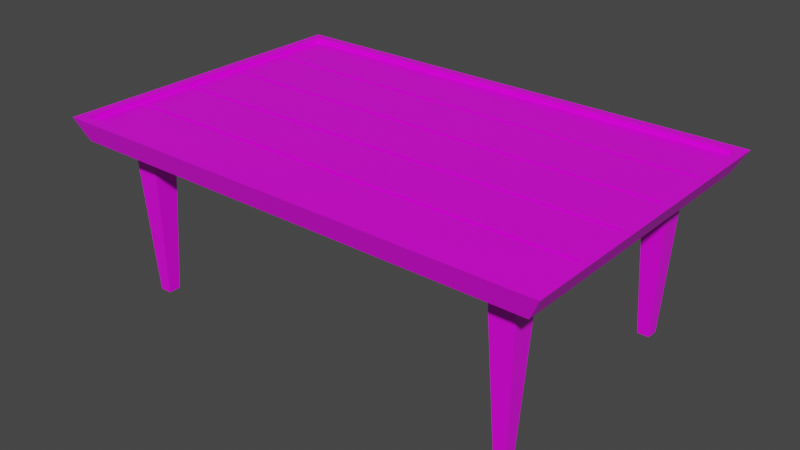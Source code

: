# Source: Table.blend  (saved by Blender 2.92.15; exported with 4.5.12 LTS)
import bpy
from mathutils import Matrix  # noqa: F401  (used for matrix-valued properties, if any)

bpy.ops.wm.read_factory_settings(use_empty=True)
scene = bpy.context.scene
scene.name = 'Scene'

# ---- collections
col_collection = bpy.data.collections.new('Collection'); scene.collection.children.link(col_collection)
col_table = bpy.data.collections.new('Table'); scene.collection.children.link(col_table)

# ---- images (referenced by path relative to the original .blend; pixels are not part of the script)
import os
ASSET_DIR = os.environ.get("B2B_ASSET_DIR", "")  # directory of the original .blend (textures are referenced by path, not embedded)
HERE = os.path.dirname(os.path.abspath(__file__))  # packed textures are extracted next to this script under _unpacked/

def load_image(name, relpath, width, height, colorspace="sRGB"):
    """Load a texture the original file referenced (path relative to the .blend, or extracted next to this script)."""
    p = next((c for c in (os.path.join(HERE, relpath), os.path.join(ASSET_DIR, relpath)) if relpath and os.path.exists(c)), "")
    if p:
        img = bpy.data.images.load(p, check_existing=True)
        img.name = name
    else:  # same state as the original file: an image datablock whose file is absent (Cycles renders it pink)
        img = bpy.data.images.new(name, width, height)
        img.source = "FILE"
        img.filepath = "//" + (relpath or name)
    img.colorspace_settings.name = colorspace
    return img
img_endesga_32_32x_png_002 = load_image('endesga-32-32x.png.002', 'endesga-32-32x.png', 1024, 1024, 'sRGB')

# ---- materials (node trees are filled in below, after node groups)
mat_material_003 = bpy.data.materials.new('Material.003')
mat_material_003.alpha_threshold = 0.0
mat_material_003.use_transparent_shadow = False
mat_material_003.line_color = (0.0, 0.0, 0.0, 1.0)

# ---- material node trees
mat_material_003.use_nodes = True; mat_material_003.node_tree.nodes.clear()
_N = mat_material_003.node_tree.nodes; _L = mat_material_003.node_tree.links
n0 = _N.new('ShaderNodeOutputMaterial'); n0.name = 'Material Output'; n0.location = (300, 300)
n1 = _N.new('ShaderNodeBsdfPrincipled'); n1.name = 'Principled BSDF'; n1.location = (10, 300)
n1.distribution = 'GGX'
n1.subsurface_method = 'BURLEY'
n1.inputs[2].default_value = 0.4
n1.inputs[3].default_value = 1.45
n1.inputs[27].default_value = (0.0, 0.0, 0.0, 1.0)
n1.inputs[28].default_value = 1.0
n2 = _N.new('ShaderNodeTexImage'); n2.name = 'Image Texture'; n2.location = (-324, 228)
n2.image = img_endesga_32_32x_png_002
_L.new(n1.outputs[0], n0.inputs[0])
_L.new(n2.outputs[0], n1.inputs[0])
n0.is_active_output = True

# ---- world
world_world = bpy.data.worlds.new('World'); scene.world = world_world
world_world.use_nodes = True; world_world.node_tree.nodes.clear()
_N = world_world.node_tree.nodes; _L = world_world.node_tree.links
n0 = _N.new('ShaderNodeOutputWorld'); n0.name = 'World Output'; n0.location = (300, 300)
n1 = _N.new('ShaderNodeBackground'); n1.name = 'Background'; n1.location = (10, 300)
n1.inputs[0].default_value = (0.05088, 0.05088, 0.05088, 1.0)
_L.new(n1.outputs[0], n0.inputs[0])
n0.is_active_output = True
world_world.color = (0.05088, 0.05088, 0.05088)
world_world.use_sun_shadow = False
world_world.sun_shadow_jitter_overblur = 0.0

# ---- meshes
me_cube_001 = bpy.data.meshes.new('Cube.001')
me_cube_001.from_pydata([(14.44, 8.101, -1.82), (13.89, 7.554, 0.18), (14.44, 9.006, -1.82), (13.89, 9.554, 0.18), (15.34, 8.101, -1.82), (15.89, 7.554, 0.18), (15.34, 9.006, -1.82), (15.89, 9.554, 0.18), (-17.94, -11.48, 0.1768), (-18.84, -12.06, 0.4608), (-17.94, 11.45, 0.1768), (-18.84, 12.03, 0.4608), (17.94, -11.48, 0.1768), (18.85, -12.06, 0.4608), (17.94, 11.45, 0.1768), (18.85, 12.03, 0.4608), (-15.35, 8.101, -1.82), (-15.9, 7.554, 0.18), (-15.35, 9.006, -1.82), (-15.9, 9.554, 0.18), (-14.45, 8.101, -1.82), (-13.9, 7.554, 0.18), (-14.45, 9.006, -1.82), (-13.9, 9.554, 0.18), (-15.35, -8.903, -1.82), (-15.9, -9.451, 0.18), (-15.35, -7.998, -1.82), (-15.9, -7.451, 0.18), (-14.45, -8.903, -1.82), (-13.9, -9.451, 0.18), (-14.45, -7.998, -1.82), (-13.9, -7.451, 0.18), (14.44, -8.903, -1.82), (13.89, -9.451, 0.18), (14.44, -7.998, -1.82), (13.89, -7.451, 0.18), (15.34, -8.903, -1.82), (15.89, -9.451, 0.18), (15.34, -7.998, -1.82), (15.89, -7.451, 0.18), (18.14, 11.32, 0.4608), (-18.14, 11.32, 0.4608), (-18.14, -11.36, 0.4608), (18.14, -11.36, 0.4608), (-18.14, 11.32, 0.4009), (18.14, 11.32, 0.4009), (18.14, -11.36, 0.4009), (-18.14, -11.36, 0.4009), (-18.14, 11.32, 0.4009), (18.14, 11.32, 0.4009), (18.14, -11.36, 0.4009), (-18.14, -11.36, 0.4009), (-18.14, 2.379, 0.3577), (18.14, 2.379, 0.3577), (18.14, 2.119, 0.3577), (-18.14, 2.119, 0.3577), (-18.14, 6.914, 0.3577), (18.14, 6.914, 0.3577), (18.14, 6.655, 0.3577), (-18.14, 6.655, 0.3577), (18.14, 6.914, 0.4009), (18.14, 6.655, 0.4009), (18.14, 2.379, 0.4009), (18.14, 2.119, 0.4009), (18.14, -2.157, 0.4009), (18.14, -2.416, 0.4009), (18.14, -6.692, 0.4009), (18.14, -6.952, 0.4009), (-18.14, -6.952, 0.4009), (-18.14, -6.692, 0.4009), (-18.14, -2.416, 0.4009), (-18.14, -2.157, 0.4009), (-18.14, 2.119, 0.4009), (-18.14, 2.379, 0.4009), (-18.14, 6.655, 0.4009), (-18.14, 6.914, 0.4009), (-18.14, -2.416, 0.3577), (18.14, -2.416, 0.3577), (18.14, -2.157, 0.3577), (-18.14, -2.157, 0.3577), (-18.14, -6.952, 0.3577), (18.14, -6.952, 0.3577), (18.14, -6.692, 0.3577), (-18.14, -6.692, 0.3577), (-17.94, -11.48, 0.1768), (-17.94, 11.45, 0.1768), (17.94, -11.48, 0.1768), (17.94, 11.45, 0.1768), (-17.78, 11.29, 0.1768), (17.78, 11.29, 0.1768), (17.78, -11.33, 0.1768), (-17.78, -11.33, 0.1768), (-17.78, 11.29, 0.1884), (-17.78, -11.33, 0.1884), (17.78, 11.29, 0.1884), (17.78, -11.33, 0.1884), (-17.78, 6.768, 0.1768), (-17.78, 2.244, 0.1768), (-17.78, -2.281, 0.1768), (-17.78, -6.806, 0.1768), (17.78, -6.806, 0.1768), (17.78, -2.281, 0.1768), (17.78, 2.244, 0.1768), (17.78, 6.768, 0.1768), (17.94, 6.861, 0.1768), (17.94, 2.274, 0.1768), (17.94, -2.312, 0.1768), (17.94, -6.898, 0.1768), (-17.94, -6.898, 0.1768), (-17.94, -2.312, 0.1768), (-17.94, 2.274, 0.1768), (-17.94, 6.861, 0.1768), (-17.78, 6.768, 0.1884), (-17.78, 2.244, 0.1884), (-17.78, -2.281, 0.1884), (-17.78, -6.806, 0.1884), (17.78, -6.806, 0.1884), (17.78, -2.281, 0.1884), (17.78, 2.244, 0.1884), (17.78, 6.768, 0.1884)], [], [(0, 1, 3, 2), (2, 3, 7, 6), (6, 7, 5, 4), (4, 5, 1, 0), (2, 6, 4, 0), (7, 3, 1, 5), (8, 9, 11, 10), (10, 11, 15, 14), (14, 15, 13, 12), (12, 13, 9, 8), (41, 42, 47, 44), (16, 17, 19, 18), (18, 19, 23, 22), (22, 23, 21, 20), (20, 21, 17, 16), (18, 22, 20, 16), (23, 19, 17, 21), (24, 25, 27, 26), (26, 27, 31, 30), (30, 31, 29, 28), (28, 29, 25, 24), (26, 30, 28, 24), (31, 27, 25, 29), (32, 33, 35, 34), (34, 35, 39, 38), (38, 39, 37, 36), (36, 37, 33, 32), (34, 38, 36, 32), (39, 35, 33, 37), (15, 11, 41, 40), (11, 9, 42, 41), (9, 13, 43, 42), (13, 15, 40, 43), (40, 41, 44, 45), (42, 43, 46, 47), (43, 40, 45, 46), (59, 58, 57, 56), (61, 74, 73, 62), (63, 72, 71, 64), (65, 70, 69, 66), (67, 68, 51, 50), (49, 48, 75, 60), (61, 58, 59, 74), (60, 57, 58, 61), (75, 56, 57, 60), (74, 59, 56, 75), (55, 54, 53, 52), (63, 54, 55, 72), (62, 53, 54, 63), (73, 52, 53, 62), (72, 55, 52, 73), (76, 77, 78, 79), (65, 77, 76, 70), (64, 78, 77, 65), (71, 79, 78, 64), (70, 76, 79, 71), (80, 81, 82, 83), (67, 81, 80, 68), (66, 82, 81, 67), (69, 83, 82, 66), (68, 80, 83, 69), (90, 91, 93, 95), (85, 87, 89, 88), (107, 86, 90, 100), (86, 84, 91, 90), (111, 85, 88, 96), (115, 116, 95, 93), (88, 89, 94, 92), (100, 90, 95, 116), (96, 88, 92, 112), (91, 99, 115, 93), (99, 98, 114, 115), (98, 97, 113, 114), (97, 96, 112, 113), (89, 103, 119, 94), (103, 102, 118, 119), (102, 101, 117, 118), (101, 100, 116, 117), (92, 94, 119, 112), (112, 119, 118, 113), (113, 118, 117, 114), (114, 117, 116, 115), (84, 108, 99, 91), (108, 109, 98, 99), (109, 110, 97, 98), (110, 111, 96, 97), (87, 104, 103, 89), (104, 105, 102, 103), (105, 106, 101, 102), (106, 107, 100, 101)])
_uv = me_cube_001.uv_layers.new(name='UVMap')
_uv.uv.foreach_set('vector', [0.04114, 0.5992, 0.04114, 0.5992, 0.04114, 0.5992, 0.04114, 0.5992, 0.04114, 0.5992, 0.04114, 0.5992, 0.04114, 0.5992, 0.04114, 0.5992, 0.04114, 0.5992, 0.04114, 0.5992, 0.04114, 0.5992, 0.04114, 0.5992, 0.04114, 0.5992, 0.04114, 0.5992, 0.04114, 0.5992, 0.04114, 0.5992, 0.04114, 0.5992, 0.04114, 0.5992, 0.04114, 0.5992, 0.04114, 0.5992, 0.04114, 0.5992, 0.04114, 0.5992, 0.04114, 0.5992, 0.04114, 0.5992, 0.04114, 0.5992, 0.04114, 0.5992, 0.04114, 0.5992, 0.04114, 0.5992, 0.04114, 0.5992, 0.04114, 0.5992, 0.04114, 0.5992, 0.04114, 0.5992, 0.04114, 0.5992, 0.04114, 0.5992, 0.04114, 0.5992, 0.04114, 0.5992, 0.04114, 0.5992, 0.04114, 0.5992, 0.04114, 0.5992, 0.04114, 0.5992, 0.04114, 0.5992, 0.04114, 0.5992, 0.04114, 0.5992, 0.04114, 0.5992, 0.04114, 0.5992, 0.04114, 0.5992, 0.04114, 0.5992, 0.04114, 0.5992, 0.04114, 0.5992, 0.04114, 0.5992, 0.04114, 0.5992, 0.04114, 0.5992, 0.04114, 0.5992, 0.04114, 0.5992, 0.04114, 0.5992, 0.04114, 0.5992, 0.04114, 0.5992, 0.04114, 0.5992, 0.04114, 0.5992, 0.04114, 0.5992, 0.04114, 0.5992, 0.04114, 0.5992, 0.04114, 0.5992, 0.04114, 0.5992, 0.04114, 0.5992, 0.04114, 0.5992, 0.04114, 0.5992, 0.04114, 0.5992, 0.04114, 0.5992, 0.04114, 0.5992, 0.04114, 0.5992, 0.04114, 0.5992, 0.04114, 0.5992, 0.04114, 0.5992, 0.04114, 0.5992, 0.04114, 0.5992, 0.04114, 0.5992, 0.04114, 0.5992, 0.04114, 0.5992, 0.04114, 0.5992, 0.04114, 0.5992, 0.04114, 0.5992, 0.04114, 0.5992, 0.04114, 0.5992, 0.04114, 0.5992, 0.04114, 0.5992, 0.04114, 0.5992, 0.04114, 0.5992, 0.04114, 0.5992, 0.04114, 0.5992, 0.04114, 0.5992, 0.04114, 0.5992, 0.04114, 0.5992, 0.04114, 0.5992, 0.04114, 0.5992, 0.04114, 0.5992, 0.04114, 0.5992, 0.04114, 0.5992, 0.04114, 0.5992, 0.04114, 0.5992, 0.04114, 0.5992, 0.04114, 0.5992, 0.04114, 0.5992, 0.04114, 0.5992, 0.04114, 0.5992, 0.04114, 0.5992, 0.04114, 0.5992, 0.04114, 0.5992, 0.04114, 0.5992, 0.04114, 0.5992, 0.04114, 0.5992, 0.04114, 0.5992, 0.04114, 0.5992, 0.04114, 0.5992, 0.04114, 0.5992, 0.04114, 0.5992, 0.04114, 0.5992, 0.04114, 0.5992, 0.04114, 0.5992, 0.04114, 0.5992, 0.04114, 0.5992, 0.04114, 0.5992, 0.04114, 0.5992, 0.04114, 0.5992, 0.04114, 0.5992, 0.04114, 0.5992, 0.04114, 0.5992, 0.04114, 0.5992, 0.04114, 0.5992, 0.04114, 0.5992, 0.04114, 0.5992, 0.04114, 0.5992, 0.04114, 0.5992, 0.04114, 0.5992, 0.04114, 0.5992, 0.04114, 0.5992, 0.04114, 0.5992, 0.04114, 0.5992, 0.04114, 0.5992, 0.04114, 0.5992, 0.04114, 0.5992, 0.04114, 0.5992, 0.04114, 0.5992, 0.04114, 0.5992, 0.04114, 0.5992, 0.04114, 0.5992, 0.04114, 0.5992, 0.04114, 0.5992, 0.1388, 0.5, 0.1388, 0.5, 0.1388, 0.5, 0.1388, 0.5, 0.1388, 0.5, 0.1388, 0.5, 0.1388, 0.5, 0.1388, 0.5, 0.1388, 0.5, 0.1388, 0.5, 0.1388, 0.5, 0.1388, 0.5, 0.1388, 0.5, 0.1388, 0.5, 0.1388, 0.5, 0.1388, 0.5, 0.1388, 0.5, 0.1388, 0.5, 0.1388, 0.5, 0.1388, 0.5, 0.04114, 0.5992, 0.04114, 0.5992, 0.04114, 0.5992, 0.04114, 0.5992, 0.04114, 0.5992, 0.04114, 0.5992, 0.04114, 0.5992, 0.04114, 0.5992, 0.04114, 0.5992, 0.04114, 0.5992, 0.04114, 0.5992, 0.04114, 0.5992, 0.04114, 0.5992, 0.04114, 0.5992, 0.04114, 0.5992, 0.04114, 0.5992, 0.04114, 0.5992, 0.04114, 0.5992, 0.04114, 0.5992, 0.04114, 0.5992, 0.04114, 0.5992, 0.04114, 0.5992, 0.04114, 0.5992, 0.04114, 0.5992, 0.04114, 0.5992, 0.04114, 0.5992, 0.04114, 0.5992, 0.04114, 0.5992, 0.04114, 0.5992, 0.04114, 0.5992, 0.04114, 0.5992, 0.04114, 0.5992, 0.04114, 0.5992, 0.04114, 0.5992, 0.04114, 0.5992, 0.04114, 0.5992, 0.04114, 0.5992, 0.04114, 0.5992, 0.04114, 0.5992, 0.04114, 0.5992, 0.04114, 0.5992, 0.04114, 0.5992, 0.04114, 0.5992, 0.04114, 0.5992, 0.04114, 0.5992, 0.04114, 0.5992, 0.04114, 0.5992, 0.04114, 0.5992, 0.04114, 0.5992, 0.04114, 0.5992, 0.04114, 0.5992, 0.04114, 0.5992, 0.04114, 0.5992, 0.04114, 0.5992, 0.04114, 0.5992, 0.04114, 0.5992, 0.04114, 0.5992, 0.04114, 0.5992, 0.04114, 0.5992, 0.04114, 0.5992, 0.04114, 0.5992, 0.04114, 0.5992, 0.04114, 0.5992, 0.04114, 0.5992, 0.04114, 0.5992, 0.04114, 0.5992, 0.04114, 0.5992, 0.04114, 0.5992, 0.04114, 0.5992, 0.04114, 0.5992, 0.04114, 0.5992, 0.04114, 0.5992, 0.04114, 0.5992, 0.04114, 0.5992, 0.04114, 0.5992, 0.04114, 0.5992, 0.04114, 0.5992, 0.04114, 0.5992, 0.04114, 0.5992, 0.04114, 0.5992, 0.04114, 0.5992, 0.04114, 0.5992, 0.04114, 0.5992, 0.04114, 0.5992, 0.04114, 0.5992, 0.04114, 0.5992, 0.04114, 0.5992, 0.04114, 0.5992, 0.04114, 0.5992, 0.04114, 0.5992, 0.04114, 0.5992, 0.04114, 0.5992, 0.04114, 0.5992, 0.04114, 0.5992, 0.04114, 0.5992, 0.04114, 0.5992, 0.1388, 0.5, 0.1388, 0.5, 0.1388, 0.5, 0.1388, 0.5, 0.04114, 0.5992, 0.04114, 0.5992, 0.04114, 0.5992, 0.04114, 0.5992, 0.04114, 0.5992, 0.04114, 0.5992, 0.04114, 0.5992, 0.04114, 0.5992, 0.04114, 0.5992, 0.04114, 0.5992, 0.04114, 0.5992, 0.04114, 0.5992, 0.04114, 0.5992, 0.04114, 0.5992, 0.04114, 0.5992, 0.04114, 0.5992, 0.04114, 0.5992, 0.04114, 0.5992, 0.04114, 0.5992, 0.04114, 0.5992, 0.04114, 0.5992, 0.04114, 0.5992, 0.04114, 0.5992, 0.04114, 0.5992, 0.04114, 0.5992, 0.04114, 0.5992, 0.04114, 0.5992, 0.04114, 0.5992, 0.04114, 0.5992, 0.04114, 0.5992, 0.04114, 0.5992, 0.04114, 0.5992, 0.04114, 0.5992, 0.04114, 0.5992, 0.04114, 0.5992, 0.04114, 0.5992, 0.04114, 0.5992, 0.04114, 0.5992, 0.04114, 0.5992, 0.04114, 0.5992, 0.04114, 0.5992, 0.04114, 0.5992, 0.04114, 0.5992, 0.04114, 0.5992, 0.1388, 0.5, 0.1388, 0.5, 0.1388, 0.5, 0.1388, 0.5, 0.1388, 0.5, 0.1388, 0.5, 0.1388, 0.5, 0.1388, 0.5, 0.1388, 0.5, 0.1388, 0.5, 0.1388, 0.5, 0.1388, 0.5, 0.1388, 0.5, 0.1388, 0.5, 0.1388, 0.5, 0.1388, 0.5, 0.04114, 0.5992, 0.04114, 0.5992, 0.04114, 0.5992, 0.04114, 0.5992, 0.04114, 0.5992, 0.04114, 0.5992, 0.04114, 0.5992, 0.04114, 0.5992, 0.04114, 0.5992, 0.04114, 0.5992, 0.04114, 0.5992, 0.04114, 0.5992, 0.04114, 0.5992, 0.04114, 0.5992, 0.04114, 0.5992, 0.04114, 0.5992, 0.04114, 0.5992, 0.04114, 0.5992, 0.04114, 0.5992, 0.04114, 0.5992, 0.04114, 0.5992, 0.04114, 0.5992, 0.04114, 0.5992, 0.04114, 0.5992, 0.04114, 0.5992, 0.04114, 0.5992, 0.04114, 0.5992, 0.04114, 0.5992, 0.04114, 0.5992, 0.04114, 0.5992, 0.04114, 0.5992, 0.04114, 0.5992])
me_cube_001.materials.append(mat_material_003)
me_cube_001.use_remesh_fix_poles = True
me_cube_001.use_remesh_preserve_attributes = False
me_cube_001.use_mirror_vertex_groups = False
me_cube_001.update()

# ---- objects
ob_table = bpy.data.objects.new('Table', me_cube_001)

# ---- transforms, parenting, visibility, modifiers, constraints
ob_table.location = (0.0, 0.0, 1.123)
ob_table.scale = (0.1037, 0.1037, 0.6154)
ob_table.lineart.crease_threshold = 0.0

# ---- collection membership
col_table.objects.link(ob_table)

# ---- scene / render settings (as saved in the file)
scene.frame_start = 1; scene.frame_end = 250; scene.frame_set(1)
scene.render.engine = 'BLENDER_EEVEE_NEXT'
scene.cycles.use_denoising = False
scene.cycles.samples = 128
scene.cycles.sampling_pattern = 'TABULATED_SOBOL'
scene.cycles.use_adaptive_sampling = False
scene.cycles.use_light_tree = False
scene.view_settings.view_transform = 'Filmic'
bpy.context.view_layer.update()

# ---- added for rendering (the .blend has no active camera and no usable light): camera, sun
cam_auto = bpy.data.cameras.new('AutoCamera')
cam_auto.lens = 50.0
cam_auto.sensor_width = 36.0
cam_auto.clip_end = 1000.0
ob_auto_camera = bpy.data.objects.new('AutoCamera', cam_auto)
scene.collection.objects.link(ob_auto_camera)
ob_auto_camera.location = (4.48567, -5.38458, 4.29306)
ob_auto_camera.rotation_euler = (1.09748, -7.21219e-08, 0.694738)
scene.camera = ob_auto_camera
light_auto_sun = bpy.data.lights.new('AutoSun', 'SUN')
light_auto_sun.energy = 3.0
light_auto_sun.angle = 0.0523599
ob_auto_sun = bpy.data.objects.new('AutoSun', light_auto_sun)
scene.collection.objects.link(ob_auto_sun)
ob_auto_sun.rotation_euler = (0.872665, 0.174533, 0.523599)
bpy.context.view_layer.update()
